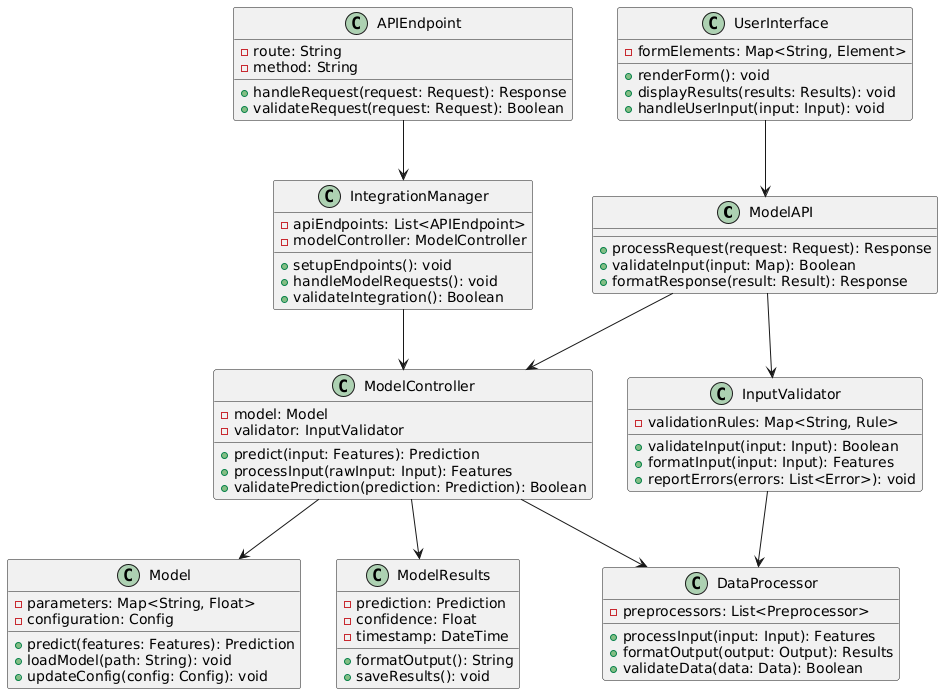

The diagram above was rendered by PlantUML. Its source (embedded in the PNG):
@startuml
' Interface Classes (Boundary)
class ModelAPI {
  + processRequest(request: Request): Response
  + validateInput(input: Map): Boolean
  + formatResponse(result: Result): Response
}

class UserInterface {
  - formElements: Map<String, Element>
  + renderForm(): void
  + displayResults(results: Results): void
  + handleUserInput(input: Input): void
}

class APIEndpoint {
  - route: String
  - method: String
  + handleRequest(request: Request): Response
  + validateRequest(request: Request): Boolean
}

' Control Classes
class ModelController {
  - model: Model
  - validator: InputValidator
  + predict(input: Features): Prediction
  + processInput(rawInput: Input): Features
  + validatePrediction(prediction: Prediction): Boolean
}

class IntegrationManager {
  - apiEndpoints: List<APIEndpoint>
  - modelController: ModelController
  + setupEndpoints(): void
  + handleModelRequests(): void
  + validateIntegration(): Boolean
}

class InputValidator {
  - validationRules: Map<String, Rule>
  + validateInput(input: Input): Boolean
  + formatInput(input: Input): Features
  + reportErrors(errors: List<Error>): void
}

' Entity Classes
class Model {
  - parameters: Map<String, Float>
  - configuration: Config
  + predict(features: Features): Prediction
  + loadModel(path: String): void
  + updateConfig(config: Config): void
}

class ModelResults {
  - prediction: Prediction
  - confidence: Float
  - timestamp: DateTime
  + formatOutput(): String
  + saveResults(): void
}

class DataProcessor {
  - preprocessors: List<Preprocessor>
  + processInput(input: Input): Features
  + formatOutput(output: Output): Results
  + validateData(data: Data): Boolean
}

' Relationships
ModelAPI --> ModelController
ModelAPI --> InputValidator
UserInterface --> ModelAPI
APIEndpoint --> IntegrationManager
IntegrationManager --> ModelController
ModelController --> Model
ModelController --> ModelResults
ModelController --> DataProcessor
InputValidator --> DataProcessor
@enduml